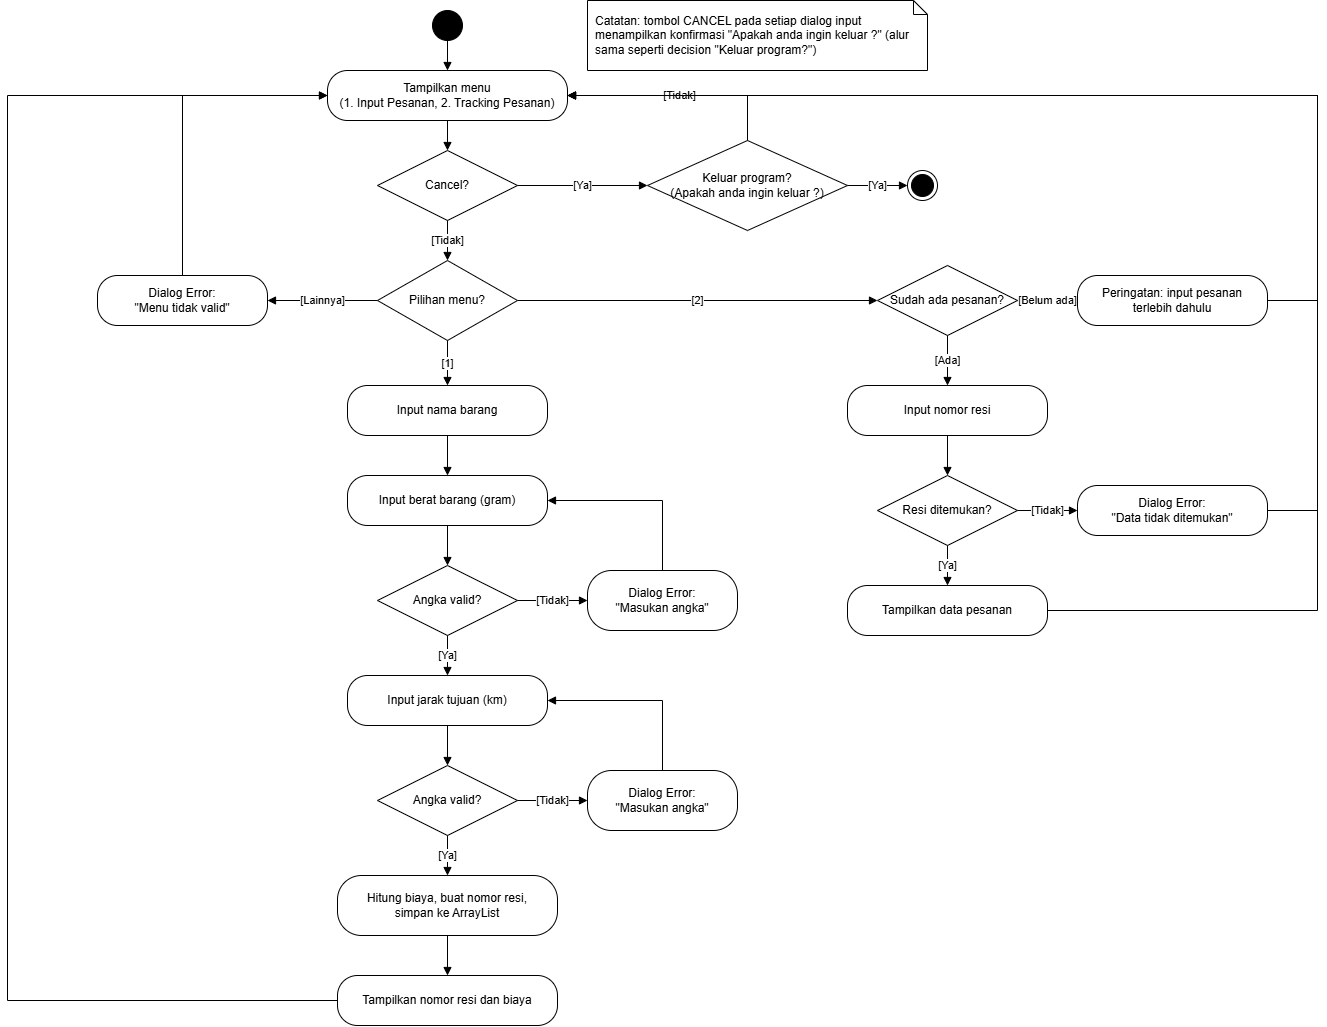

The diagram above was exported from draw.io. Its source (the exported page's mxGraphModel, read from the mxfile embedded in the PNG):
<mxGraphModel dx="1928" dy="1064" grid="1" gridSize="10" guides="1" tooltips="1" connect="1" arrows="1" fold="1" page="1" pageScale="1" pageWidth="1169" pageHeight="1654" math="0" shadow="0">
  <root>
    <mxCell id="0" />
    <mxCell id="1" parent="0" />
    <mxCell id="p3-2" parent="1" style="shape=note;whiteSpace=wrap;html=1;size=14;fillColor=#FFFFFF;strokeColor=#000000;fontColor=#000000;align=left;spacingLeft=6;" value="Catatan: tombol CANCEL pada setiap dialog input menampilkan konfirmasi &quot;Apakah anda ingin keluar ?&quot; (alur sama seperti decision &quot;Keluar program?&quot;)" vertex="1">
      <mxGeometry height="70" width="340" x="640" y="10" as="geometry" />
    </mxCell>
    <mxCell id="p3-3" parent="1" style="ellipse;html=1;fillColor=#000000;strokeColor=#000000;" value="" vertex="1">
      <mxGeometry height="30" width="30" x="485" y="20" as="geometry" />
    </mxCell>
    <mxCell id="p3-4" parent="1" style="rounded=1;whiteSpace=wrap;html=1;arcSize=40;fillColor=#FFFFFF;strokeColor=#000000;fontColor=#000000;" value="Tampilkan menu&#10;(1. Input Pesanan, 2. Tracking Pesanan)" vertex="1">
      <mxGeometry height="50" width="240" x="380" y="80" as="geometry" />
    </mxCell>
    <mxCell id="p3-5" parent="1" style="rhombus;whiteSpace=wrap;html=1;fillColor=#FFFFFF;strokeColor=#000000;fontColor=#000000;" value="Cancel?" vertex="1">
      <mxGeometry height="70" width="140" x="430" y="160" as="geometry" />
    </mxCell>
    <mxCell id="p3-6" parent="1" style="rhombus;whiteSpace=wrap;html=1;fillColor=#FFFFFF;strokeColor=#000000;fontColor=#000000;" value="Pilihan menu?" vertex="1">
      <mxGeometry height="80" width="140" x="430" y="270" as="geometry" />
    </mxCell>
    <mxCell id="p3-7" parent="1" style="rhombus;whiteSpace=wrap;html=1;fillColor=#FFFFFF;strokeColor=#000000;fontColor=#000000;" value="Keluar program?&#10;(Apakah anda ingin keluar ?)" vertex="1">
      <mxGeometry height="90" width="200" x="700" y="150" as="geometry" />
    </mxCell>
    <mxCell id="p3-8" parent="1" style="ellipse;html=1;shape=endState;fillColor=#000000;strokeColor=#000000;" value="" vertex="1">
      <mxGeometry height="30" width="30" x="960" y="180" as="geometry" />
    </mxCell>
    <mxCell id="p3-9" edge="1" parent="1" source="p3-3" style="edgeStyle=orthogonalEdgeStyle;rounded=0;html=1;strokeColor=#000000;fontColor=#000000;labelBackgroundColor=#FFFFFF;endArrow=block;endFill=1;exitX=0.5;exitY=1;exitDx=0;exitDy=0;entryX=0.5;entryY=0;entryDx=0;entryDy=0;" target="p3-4" value="">
      <mxGeometry relative="1" as="geometry" />
    </mxCell>
    <mxCell id="p3-10" edge="1" parent="1" source="p3-4" style="edgeStyle=orthogonalEdgeStyle;rounded=0;html=1;strokeColor=#000000;fontColor=#000000;labelBackgroundColor=#FFFFFF;endArrow=block;endFill=1;exitX=0.5;exitY=1;exitDx=0;exitDy=0;entryX=0.5;entryY=0;entryDx=0;entryDy=0;" target="p3-5" value="">
      <mxGeometry relative="1" as="geometry" />
    </mxCell>
    <mxCell id="p3-11" edge="1" parent="1" source="p3-5" style="edgeStyle=orthogonalEdgeStyle;rounded=0;html=1;strokeColor=#000000;fontColor=#000000;labelBackgroundColor=#FFFFFF;endArrow=block;endFill=1;exitX=0.5;exitY=1;exitDx=0;exitDy=0;entryX=0.5;entryY=0;entryDx=0;entryDy=0;" target="p3-6" value="[Tidak]">
      <mxGeometry relative="1" as="geometry" />
    </mxCell>
    <mxCell id="p3-12" edge="1" parent="1" source="p3-5" style="edgeStyle=orthogonalEdgeStyle;rounded=0;html=1;strokeColor=#000000;fontColor=#000000;labelBackgroundColor=#FFFFFF;endArrow=block;endFill=1;exitX=1;exitY=0.5;exitDx=0;exitDy=0;entryX=0;entryY=0.5;entryDx=0;entryDy=0;" target="p3-7" value="[Ya]">
      <mxGeometry relative="1" as="geometry" />
    </mxCell>
    <mxCell id="p3-13" edge="1" parent="1" source="p3-7" style="edgeStyle=orthogonalEdgeStyle;rounded=0;html=1;strokeColor=#000000;fontColor=#000000;labelBackgroundColor=#FFFFFF;endArrow=block;endFill=1;exitX=1;exitY=0.5;exitDx=0;exitDy=0;entryX=0;entryY=0.5;entryDx=0;entryDy=0;" target="p3-8" value="[Ya]">
      <mxGeometry relative="1" as="geometry" />
    </mxCell>
    <mxCell id="p3-14" edge="1" parent="1" source="p3-7" style="edgeStyle=orthogonalEdgeStyle;rounded=0;html=1;strokeColor=#000000;fontColor=#000000;labelBackgroundColor=#FFFFFF;endArrow=block;endFill=1;exitX=0.5;exitY=0;exitDx=0;exitDy=0;entryX=1;entryY=0.5;entryDx=0;entryDy=0;" target="p3-4" value="[Tidak]">
      <mxGeometry relative="1" as="geometry">
        <Array as="points">
          <mxPoint x="800" y="105" />
        </Array>
      </mxGeometry>
    </mxCell>
    <mxCell id="p3-15" parent="1" style="rounded=1;whiteSpace=wrap;html=1;arcSize=40;fillColor=#FFFFFF;strokeColor=#000000;fontColor=#000000;" value="Dialog Error:&#10;&quot;Menu tidak valid&quot;" vertex="1">
      <mxGeometry height="50" width="170" x="150" y="285" as="geometry" />
    </mxCell>
    <mxCell id="p3-16" edge="1" parent="1" source="p3-6" style="edgeStyle=orthogonalEdgeStyle;rounded=0;html=1;strokeColor=#000000;fontColor=#000000;labelBackgroundColor=#FFFFFF;endArrow=block;endFill=1;exitX=0;exitY=0.5;exitDx=0;exitDy=0;entryX=1;entryY=0.5;entryDx=0;entryDy=0;" target="p3-15" value="[Lainnya]">
      <mxGeometry relative="1" as="geometry" />
    </mxCell>
    <mxCell id="p3-17" edge="1" parent="1" source="p3-15" style="edgeStyle=orthogonalEdgeStyle;rounded=0;html=1;strokeColor=#000000;fontColor=#000000;labelBackgroundColor=#FFFFFF;endArrow=block;endFill=1;exitX=0.5;exitY=0;exitDx=0;exitDy=0;entryX=0;entryY=0.5;entryDx=0;entryDy=0;" target="p3-4" value="">
      <mxGeometry relative="1" as="geometry">
        <Array as="points">
          <mxPoint x="235" y="105" />
        </Array>
      </mxGeometry>
    </mxCell>
    <mxCell id="p3-18" parent="1" style="rounded=1;whiteSpace=wrap;html=1;arcSize=40;fillColor=#FFFFFF;strokeColor=#000000;fontColor=#000000;" value="Input nama barang" vertex="1">
      <mxGeometry height="50" width="200" x="400" y="395" as="geometry" />
    </mxCell>
    <mxCell id="p3-19" parent="1" style="rounded=1;whiteSpace=wrap;html=1;arcSize=40;fillColor=#FFFFFF;strokeColor=#000000;fontColor=#000000;" value="Input berat barang (gram)" vertex="1">
      <mxGeometry height="50" width="200" x="400" y="485" as="geometry" />
    </mxCell>
    <mxCell id="p3-20" parent="1" style="rhombus;whiteSpace=wrap;html=1;fillColor=#FFFFFF;strokeColor=#000000;fontColor=#000000;" value="Angka valid?" vertex="1">
      <mxGeometry height="70" width="140" x="430" y="575" as="geometry" />
    </mxCell>
    <mxCell id="p3-21" parent="1" style="rounded=1;whiteSpace=wrap;html=1;arcSize=40;fillColor=#FFFFFF;strokeColor=#000000;fontColor=#000000;" value="Dialog Error:&#10;&quot;Masukan angka&quot;" vertex="1">
      <mxGeometry height="60" width="150" x="640" y="580" as="geometry" />
    </mxCell>
    <mxCell id="p3-22" parent="1" style="rounded=1;whiteSpace=wrap;html=1;arcSize=40;fillColor=#FFFFFF;strokeColor=#000000;fontColor=#000000;" value="Input jarak tujuan (km)" vertex="1">
      <mxGeometry height="50" width="200" x="400" y="685" as="geometry" />
    </mxCell>
    <mxCell id="p3-23" parent="1" style="rhombus;whiteSpace=wrap;html=1;fillColor=#FFFFFF;strokeColor=#000000;fontColor=#000000;" value="Angka valid?" vertex="1">
      <mxGeometry height="70" width="140" x="430" y="775" as="geometry" />
    </mxCell>
    <mxCell id="p3-24" parent="1" style="rounded=1;whiteSpace=wrap;html=1;arcSize=40;fillColor=#FFFFFF;strokeColor=#000000;fontColor=#000000;" value="Dialog Error:&#10;&quot;Masukan angka&quot;" vertex="1">
      <mxGeometry height="60" width="150" x="640" y="780" as="geometry" />
    </mxCell>
    <mxCell id="p3-25" parent="1" style="rounded=1;whiteSpace=wrap;html=1;arcSize=40;fillColor=#FFFFFF;strokeColor=#000000;fontColor=#000000;" value="Hitung biaya, buat nomor resi,&#10;simpan ke ArrayList" vertex="1">
      <mxGeometry height="60" width="220" x="390" y="885" as="geometry" />
    </mxCell>
    <mxCell id="p3-26" parent="1" style="rounded=1;whiteSpace=wrap;html=1;arcSize=40;fillColor=#FFFFFF;strokeColor=#000000;fontColor=#000000;" value="Tampilkan nomor resi dan biaya" vertex="1">
      <mxGeometry height="50" width="220" x="390" y="985" as="geometry" />
    </mxCell>
    <mxCell id="p3-27" edge="1" parent="1" source="p3-6" style="edgeStyle=orthogonalEdgeStyle;rounded=0;html=1;strokeColor=#000000;fontColor=#000000;labelBackgroundColor=#FFFFFF;endArrow=block;endFill=1;exitX=0.5;exitY=1;exitDx=0;exitDy=0;entryX=0.5;entryY=0;entryDx=0;entryDy=0;" target="p3-18" value="[1]">
      <mxGeometry relative="1" as="geometry" />
    </mxCell>
    <mxCell id="p3-28" edge="1" parent="1" source="p3-18" style="edgeStyle=orthogonalEdgeStyle;rounded=0;html=1;strokeColor=#000000;fontColor=#000000;labelBackgroundColor=#FFFFFF;endArrow=block;endFill=1;exitX=0.5;exitY=1;exitDx=0;exitDy=0;entryX=0.5;entryY=0;entryDx=0;entryDy=0;" target="p3-19" value="">
      <mxGeometry relative="1" as="geometry" />
    </mxCell>
    <mxCell id="p3-29" edge="1" parent="1" source="p3-19" style="edgeStyle=orthogonalEdgeStyle;rounded=0;html=1;strokeColor=#000000;fontColor=#000000;labelBackgroundColor=#FFFFFF;endArrow=block;endFill=1;exitX=0.5;exitY=1;exitDx=0;exitDy=0;entryX=0.5;entryY=0;entryDx=0;entryDy=0;" target="p3-20" value="">
      <mxGeometry relative="1" as="geometry" />
    </mxCell>
    <mxCell id="p3-30" edge="1" parent="1" source="p3-20" style="edgeStyle=orthogonalEdgeStyle;rounded=0;html=1;strokeColor=#000000;fontColor=#000000;labelBackgroundColor=#FFFFFF;endArrow=block;endFill=1;exitX=1;exitY=0.5;exitDx=0;exitDy=0;entryX=0;entryY=0.5;entryDx=0;entryDy=0;" target="p3-21" value="[Tidak]">
      <mxGeometry relative="1" as="geometry" />
    </mxCell>
    <mxCell id="p3-31" edge="1" parent="1" source="p3-21" style="edgeStyle=orthogonalEdgeStyle;rounded=0;html=1;strokeColor=#000000;fontColor=#000000;labelBackgroundColor=#FFFFFF;endArrow=block;endFill=1;exitX=0.5;exitY=0;exitDx=0;exitDy=0;entryX=1;entryY=0.5;entryDx=0;entryDy=0;" target="p3-19" value="">
      <mxGeometry relative="1" as="geometry">
        <Array as="points">
          <mxPoint x="715" y="510" />
        </Array>
      </mxGeometry>
    </mxCell>
    <mxCell id="p3-32" edge="1" parent="1" source="p3-20" style="edgeStyle=orthogonalEdgeStyle;rounded=0;html=1;strokeColor=#000000;fontColor=#000000;labelBackgroundColor=#FFFFFF;endArrow=block;endFill=1;exitX=0.5;exitY=1;exitDx=0;exitDy=0;entryX=0.5;entryY=0;entryDx=0;entryDy=0;" target="p3-22" value="[Ya]">
      <mxGeometry relative="1" as="geometry" />
    </mxCell>
    <mxCell id="p3-33" edge="1" parent="1" source="p3-22" style="edgeStyle=orthogonalEdgeStyle;rounded=0;html=1;strokeColor=#000000;fontColor=#000000;labelBackgroundColor=#FFFFFF;endArrow=block;endFill=1;exitX=0.5;exitY=1;exitDx=0;exitDy=0;entryX=0.5;entryY=0;entryDx=0;entryDy=0;" target="p3-23" value="">
      <mxGeometry relative="1" as="geometry" />
    </mxCell>
    <mxCell id="p3-34" edge="1" parent="1" source="p3-23" style="edgeStyle=orthogonalEdgeStyle;rounded=0;html=1;strokeColor=#000000;fontColor=#000000;labelBackgroundColor=#FFFFFF;endArrow=block;endFill=1;exitX=1;exitY=0.5;exitDx=0;exitDy=0;entryX=0;entryY=0.5;entryDx=0;entryDy=0;" target="p3-24" value="[Tidak]">
      <mxGeometry relative="1" as="geometry" />
    </mxCell>
    <mxCell id="p3-35" edge="1" parent="1" source="p3-24" style="edgeStyle=orthogonalEdgeStyle;rounded=0;html=1;strokeColor=#000000;fontColor=#000000;labelBackgroundColor=#FFFFFF;endArrow=block;endFill=1;exitX=0.5;exitY=0;exitDx=0;exitDy=0;entryX=1;entryY=0.5;entryDx=0;entryDy=0;" target="p3-22" value="">
      <mxGeometry relative="1" as="geometry">
        <Array as="points">
          <mxPoint x="715" y="710" />
        </Array>
      </mxGeometry>
    </mxCell>
    <mxCell id="p3-36" edge="1" parent="1" source="p3-23" style="edgeStyle=orthogonalEdgeStyle;rounded=0;html=1;strokeColor=#000000;fontColor=#000000;labelBackgroundColor=#FFFFFF;endArrow=block;endFill=1;exitX=0.5;exitY=1;exitDx=0;exitDy=0;entryX=0.5;entryY=0;entryDx=0;entryDy=0;" target="p3-25" value="[Ya]">
      <mxGeometry relative="1" as="geometry" />
    </mxCell>
    <mxCell id="p3-37" edge="1" parent="1" source="p3-25" style="edgeStyle=orthogonalEdgeStyle;rounded=0;html=1;strokeColor=#000000;fontColor=#000000;labelBackgroundColor=#FFFFFF;endArrow=block;endFill=1;exitX=0.5;exitY=1;exitDx=0;exitDy=0;entryX=0.5;entryY=0;entryDx=0;entryDy=0;" target="p3-26" value="">
      <mxGeometry relative="1" as="geometry" />
    </mxCell>
    <mxCell id="p3-38" edge="1" parent="1" source="p3-26" style="edgeStyle=orthogonalEdgeStyle;rounded=0;html=1;strokeColor=#000000;fontColor=#000000;labelBackgroundColor=#FFFFFF;endArrow=block;endFill=1;exitX=0;exitY=0.5;exitDx=0;exitDy=0;entryX=0;entryY=0.5;entryDx=0;entryDy=0;" target="p3-4" value="">
      <mxGeometry relative="1" as="geometry">
        <Array as="points">
          <mxPoint x="60" y="1010" />
          <mxPoint x="60" y="105" />
        </Array>
      </mxGeometry>
    </mxCell>
    <mxCell id="p3-39" parent="1" style="rhombus;whiteSpace=wrap;html=1;fillColor=#FFFFFF;strokeColor=#000000;fontColor=#000000;" value="Sudah ada pesanan?" vertex="1">
      <mxGeometry height="70" width="140" x="930" y="275" as="geometry" />
    </mxCell>
    <mxCell id="p3-40" parent="1" style="rounded=1;whiteSpace=wrap;html=1;arcSize=40;fillColor=#FFFFFF;strokeColor=#000000;fontColor=#000000;" value="Peringatan: input pesanan&#10;terlebih dahulu" vertex="1">
      <mxGeometry height="50" width="190" x="1130" y="285" as="geometry" />
    </mxCell>
    <mxCell id="p3-41" parent="1" style="rounded=1;whiteSpace=wrap;html=1;arcSize=40;fillColor=#FFFFFF;strokeColor=#000000;fontColor=#000000;" value="Input nomor resi" vertex="1">
      <mxGeometry height="50" width="200" x="900" y="395" as="geometry" />
    </mxCell>
    <mxCell id="p3-42" parent="1" style="rhombus;whiteSpace=wrap;html=1;fillColor=#FFFFFF;strokeColor=#000000;fontColor=#000000;" value="Resi ditemukan?" vertex="1">
      <mxGeometry height="70" width="140" x="930" y="485" as="geometry" />
    </mxCell>
    <mxCell id="p3-43" parent="1" style="rounded=1;whiteSpace=wrap;html=1;arcSize=40;fillColor=#FFFFFF;strokeColor=#000000;fontColor=#000000;" value="Tampilkan data pesanan" vertex="1">
      <mxGeometry height="50" width="200" x="900" y="595" as="geometry" />
    </mxCell>
    <mxCell id="p3-44" parent="1" style="rounded=1;whiteSpace=wrap;html=1;arcSize=40;fillColor=#FFFFFF;strokeColor=#000000;fontColor=#000000;" value="Dialog Error:&#10;&quot;Data tidak ditemukan&quot;" vertex="1">
      <mxGeometry height="50" width="190" x="1130" y="495" as="geometry" />
    </mxCell>
    <mxCell id="p3-45" edge="1" parent="1" source="p3-6" style="edgeStyle=orthogonalEdgeStyle;rounded=0;html=1;strokeColor=#000000;fontColor=#000000;labelBackgroundColor=#FFFFFF;endArrow=block;endFill=1;exitX=1;exitY=0.5;exitDx=0;exitDy=0;entryX=0;entryY=0.5;entryDx=0;entryDy=0;" target="p3-39" value="[2]">
      <mxGeometry relative="1" as="geometry" />
    </mxCell>
    <mxCell id="p3-46" edge="1" parent="1" source="p3-39" style="edgeStyle=orthogonalEdgeStyle;rounded=0;html=1;strokeColor=#000000;fontColor=#000000;labelBackgroundColor=#FFFFFF;endArrow=block;endFill=1;exitX=1;exitY=0.5;exitDx=0;exitDy=0;entryX=0;entryY=0.5;entryDx=0;entryDy=0;" target="p3-40" value="[Belum ada]">
      <mxGeometry relative="1" as="geometry" />
    </mxCell>
    <mxCell id="p3-47" edge="1" parent="1" source="p3-39" style="edgeStyle=orthogonalEdgeStyle;rounded=0;html=1;strokeColor=#000000;fontColor=#000000;labelBackgroundColor=#FFFFFF;endArrow=block;endFill=1;exitX=0.5;exitY=1;exitDx=0;exitDy=0;entryX=0.5;entryY=0;entryDx=0;entryDy=0;" target="p3-41" value="[Ada]">
      <mxGeometry relative="1" as="geometry" />
    </mxCell>
    <mxCell id="p3-48" edge="1" parent="1" source="p3-41" style="edgeStyle=orthogonalEdgeStyle;rounded=0;html=1;strokeColor=#000000;fontColor=#000000;labelBackgroundColor=#FFFFFF;endArrow=block;endFill=1;exitX=0.5;exitY=1;exitDx=0;exitDy=0;entryX=0.5;entryY=0;entryDx=0;entryDy=0;" target="p3-42" value="">
      <mxGeometry relative="1" as="geometry" />
    </mxCell>
    <mxCell id="p3-49" edge="1" parent="1" source="p3-42" style="edgeStyle=orthogonalEdgeStyle;rounded=0;html=1;strokeColor=#000000;fontColor=#000000;labelBackgroundColor=#FFFFFF;endArrow=block;endFill=1;exitX=0.5;exitY=1;exitDx=0;exitDy=0;entryX=0.5;entryY=0;entryDx=0;entryDy=0;" target="p3-43" value="[Ya]">
      <mxGeometry relative="1" as="geometry" />
    </mxCell>
    <mxCell id="p3-50" edge="1" parent="1" source="p3-42" style="edgeStyle=orthogonalEdgeStyle;rounded=0;html=1;strokeColor=#000000;fontColor=#000000;labelBackgroundColor=#FFFFFF;endArrow=block;endFill=1;exitX=1;exitY=0.5;exitDx=0;exitDy=0;entryX=0;entryY=0.5;entryDx=0;entryDy=0;" target="p3-44" value="[Tidak]">
      <mxGeometry relative="1" as="geometry" />
    </mxCell>
    <mxCell id="p3-51" edge="1" parent="1" source="p3-40" style="edgeStyle=orthogonalEdgeStyle;rounded=0;html=1;strokeColor=#000000;fontColor=#000000;labelBackgroundColor=#FFFFFF;endArrow=block;endFill=1;exitX=1;exitY=0.5;exitDx=0;exitDy=0;entryX=1;entryY=0.5;entryDx=0;entryDy=0;" target="p3-4" value="">
      <mxGeometry relative="1" as="geometry">
        <Array as="points">
          <mxPoint x="1370" y="310" />
          <mxPoint x="1370" y="105" />
        </Array>
      </mxGeometry>
    </mxCell>
    <mxCell id="p3-52" edge="1" parent="1" source="p3-44" style="edgeStyle=orthogonalEdgeStyle;rounded=0;html=1;strokeColor=#000000;fontColor=#000000;labelBackgroundColor=#FFFFFF;endArrow=block;endFill=1;exitX=1;exitY=0.5;exitDx=0;exitDy=0;entryX=1;entryY=0.5;entryDx=0;entryDy=0;" target="p3-4" value="">
      <mxGeometry relative="1" as="geometry">
        <Array as="points">
          <mxPoint x="1370" y="520" />
          <mxPoint x="1370" y="105" />
        </Array>
      </mxGeometry>
    </mxCell>
    <mxCell id="p3-53" edge="1" parent="1" source="p3-43" style="edgeStyle=orthogonalEdgeStyle;rounded=0;html=1;strokeColor=#000000;fontColor=#000000;labelBackgroundColor=#FFFFFF;endArrow=block;endFill=1;exitX=1;exitY=0.5;exitDx=0;exitDy=0;entryX=1;entryY=0.5;entryDx=0;entryDy=0;" target="p3-4" value="">
      <mxGeometry relative="1" as="geometry">
        <Array as="points">
          <mxPoint x="1370" y="620" />
          <mxPoint x="1370" y="105" />
        </Array>
      </mxGeometry>
    </mxCell>
  </root>
</mxGraphModel>